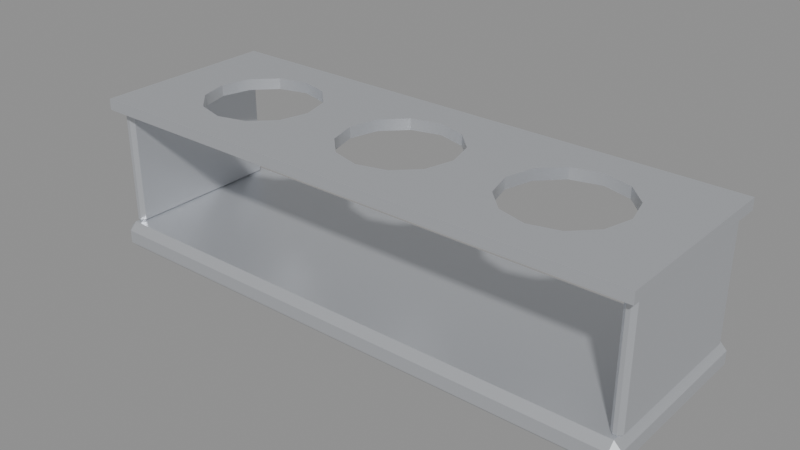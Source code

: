 # Source: aderecera_tres.blend  (saved by Blender 5.3.31; exported with 4.5.12 LTS)
import bpy
from mathutils import Matrix  # noqa: F401  (used for matrix-valued properties, if any)

bpy.ops.wm.read_factory_settings(use_empty=True)
scene = bpy.context.scene
scene.name = 'Scene'

# ---- materials (node trees are filled in below, after node groups)
mat_m_acero = bpy.data.materials.new('M_Acero')
mat_m_acero.diffuse_color = (0.6376, 0.6584, 0.6939, 1.0)

# ---- material node trees
mat_m_acero.use_nodes = True; mat_m_acero.node_tree.nodes.clear()
_N = mat_m_acero.node_tree.nodes; _L = mat_m_acero.node_tree.links
n0 = _N.new('ShaderNodeBsdfPrincipled'); n0.name = 'Principled BSDF'; n0.location = (-200, 100)
n0.inputs[0].default_value = (0.6376, 0.6584, 0.6939, 1.0)
n0.inputs[1].default_value = 0.6
n0.inputs[2].default_value = 0.35
n0.inputs[10].default_value = 0.005
n1 = _N.new('ShaderNodeOutputMaterial'); n1.name = 'Material Output'; n1.location = (200, 100)
_L.new(n0.outputs[0], n1.inputs[0])
n1.is_active_output = True

# ---- meshes
me_aderecera_tres_cuerpo = bpy.data.meshes.new('aderecera_tres_cuerpo')
me_aderecera_tres_cuerpo.from_pydata([(-0.059, 0.22, 0.085), (-0.06315, 0.2045, 0.085), (-0.0745, 0.1932, 0.085), (-0.09, 0.189, 0.085), (-0.1055, 0.1932, 0.085), (-0.1168, 0.2045, 0.085), (-0.121, 0.22, 0.085), (-0.1168, 0.2355, 0.085), (-0.1055, 0.2468, 0.085), (-0.09, 0.251, 0.085), (-0.0745, 0.2468, 0.085), (-0.06315, 0.2355, 0.085), (-0.045, 0.22, 0.085), (-0.045, 0.194, 0.085), (-0.06113, 0.17, 0.085), (-0.09, 0.17, 0.085), (-0.1189, 0.17, 0.085), (-0.15, 0.1854, 0.085), (-0.15, 0.22, 0.085), (-0.15, 0.2546, 0.085), (-0.1189, 0.27, 0.085), (-0.09, 0.27, 0.085), (-0.06113, 0.27, 0.085), (-0.045, 0.246, 0.085), (-0.045, 0.17, 0.085), (-0.15, 0.17, 0.085), (-0.15, 0.27, 0.085), (-0.045, 0.27, 0.085), (-0.059, 0.22, 0.079), (-0.06315, 0.2045, 0.079), (-0.0745, 0.1932, 0.079), (-0.09, 0.189, 0.079), (-0.1055, 0.1932, 0.079), (-0.1168, 0.2045, 0.079), (-0.121, 0.22, 0.079), (-0.1168, 0.2355, 0.079), (-0.1055, 0.2468, 0.079), (-0.09, 0.251, 0.079), (-0.0745, 0.2468, 0.079), (-0.06315, 0.2355, 0.079), (-0.045, 0.22, 0.079), (-0.045, 0.194, 0.079), (-0.06113, 0.17, 0.079), (-0.09, 0.17, 0.079), (-0.1189, 0.17, 0.079), (-0.15, 0.1854, 0.079), (-0.15, 0.22, 0.079), (-0.15, 0.2546, 0.079), (-0.1189, 0.27, 0.079), (-0.09, 0.27, 0.079), (-0.06113, 0.27, 0.079), (-0.045, 0.246, 0.079), (-0.045, 0.17, 0.079), (-0.15, 0.17, 0.079), (-0.15, 0.27, 0.079), (-0.045, 0.27, 0.079), (0.031, 0.22, 0.085), (0.02685, 0.2045, 0.085), (0.0155, 0.1932, 0.085), (1.898e-18, 0.189, 0.085), (-0.0155, 0.1932, 0.085), (-0.02685, 0.2045, 0.085), (-0.031, 0.22, 0.085), (-0.02685, 0.2355, 0.085), (-0.0155, 0.2468, 0.085), (-5.695e-18, 0.251, 0.085), (0.0155, 0.2468, 0.085), (0.02685, 0.2355, 0.085), (0.045, 0.22, 0.085), (0.045, 0.194, 0.085), (0.02887, 0.17, 0.085), (3.062e-18, 0.17, 0.085), (-0.02887, 0.17, 0.085), (-0.02887, 0.27, 0.085), (-9.185e-18, 0.27, 0.085), (0.02887, 0.27, 0.085), (0.045, 0.246, 0.085), (0.045, 0.17, 0.085), (0.045, 0.27, 0.085), (0.031, 0.22, 0.079), (0.02685, 0.2045, 0.079), (0.0155, 0.1932, 0.079), (1.898e-18, 0.189, 0.079), (-0.0155, 0.1932, 0.079), (-0.02685, 0.2045, 0.079), (-0.031, 0.22, 0.079), (-0.02685, 0.2355, 0.079), (-0.0155, 0.2468, 0.079), (-5.695e-18, 0.251, 0.079), (0.0155, 0.2468, 0.079), (0.02685, 0.2355, 0.079), (0.045, 0.22, 0.079), (0.045, 0.194, 0.079), (0.02887, 0.17, 0.079), (3.062e-18, 0.17, 0.079), (-0.02887, 0.17, 0.079), (-0.02887, 0.27, 0.079), (-9.185e-18, 0.27, 0.079), (0.02887, 0.27, 0.079), (0.045, 0.246, 0.079), (0.045, 0.17, 0.079), (0.045, 0.27, 0.079), (0.121, 0.22, 0.085), (0.1168, 0.2045, 0.085), (0.1055, 0.1932, 0.085), (0.09, 0.189, 0.085), (0.0745, 0.1932, 0.085), (0.06315, 0.2045, 0.085), (0.059, 0.22, 0.085), (0.06315, 0.2355, 0.085), (0.0745, 0.2468, 0.085), (0.09, 0.251, 0.085), (0.1055, 0.2468, 0.085), (0.1168, 0.2355, 0.085), (0.15, 0.22, 0.085), (0.15, 0.1854, 0.085), (0.1189, 0.17, 0.085), (0.09, 0.17, 0.085), (0.06113, 0.17, 0.085), (0.06113, 0.27, 0.085), (0.09, 0.27, 0.085), (0.1189, 0.27, 0.085), (0.15, 0.2546, 0.085), (0.15, 0.17, 0.085), (0.15, 0.27, 0.085), (0.121, 0.22, 0.079), (0.1168, 0.2045, 0.079), (0.1055, 0.1932, 0.079), (0.09, 0.189, 0.079), (0.0745, 0.1932, 0.079), (0.06315, 0.2045, 0.079), (0.059, 0.22, 0.079), (0.06315, 0.2355, 0.079), (0.0745, 0.2468, 0.079), (0.09, 0.251, 0.079), (0.1055, 0.2468, 0.079), (0.1168, 0.2355, 0.079), (0.15, 0.22, 0.079), (0.15, 0.1854, 0.079), (0.1189, 0.17, 0.079), (0.09, 0.17, 0.079), (0.06113, 0.17, 0.079), (0.06113, 0.27, 0.079), (0.09, 0.27, 0.079), (0.1189, 0.27, 0.079), (0.15, 0.2546, 0.079), (0.15, 0.17, 0.079), (0.15, 0.27, 0.079), (-0.146, 0.174, 0.0), (-0.146, 0.17, 0.004), (-0.15, 0.174, 0.004), (-0.146, 0.17, 0.011), (-0.146, 0.174, 0.015), (-0.15, 0.174, 0.011), (-0.146, 0.266, 0.0), (-0.15, 0.266, 0.004), (-0.146, 0.27, 0.004), (-0.146, 0.266, 0.015), (-0.146, 0.27, 0.011), (-0.15, 0.266, 0.011), (0.146, 0.174, 0.0), (0.15, 0.174, 0.004), (0.146, 0.17, 0.004), (0.146, 0.174, 0.015), (0.146, 0.17, 0.011), (0.15, 0.174, 0.011), (0.146, 0.266, 0.0), (0.146, 0.27, 0.004), (0.15, 0.266, 0.004), (0.146, 0.266, 0.015), (0.15, 0.266, 0.011), (0.146, 0.27, 0.011), (-0.144, 0.262, 0.08), (-0.142, 0.262, 0.078), (-0.144, 0.264, 0.078), (-0.144, 0.262, 0.014), (-0.144, 0.264, 0.016), (-0.142, 0.262, 0.016), (-0.144, 0.178, 0.08), (-0.144, 0.176, 0.078), (-0.142, 0.178, 0.078), (-0.144, 0.178, 0.014), (-0.142, 0.178, 0.016), (-0.144, 0.176, 0.016), (-0.146, 0.262, 0.08), (-0.146, 0.264, 0.078), (-0.148, 0.262, 0.078), (-0.146, 0.262, 0.014), (-0.148, 0.262, 0.016), (-0.146, 0.264, 0.016), (-0.146, 0.176, 0.078), (-0.146, 0.178, 0.08), (-0.148, 0.178, 0.078), (-0.146, 0.178, 0.014), (-0.146, 0.176, 0.016), (-0.148, 0.178, 0.016), (0.146, 0.262, 0.08), (0.148, 0.262, 0.078), (0.146, 0.264, 0.078), (0.146, 0.262, 0.014), (0.146, 0.264, 0.016), (0.148, 0.262, 0.016), (0.146, 0.178, 0.08), (0.146, 0.176, 0.078), (0.148, 0.178, 0.078), (0.146, 0.178, 0.014), (0.148, 0.178, 0.016), (0.146, 0.176, 0.016), (0.144, 0.262, 0.08), (0.144, 0.264, 0.078), (0.142, 0.262, 0.078), (0.144, 0.262, 0.014), (0.142, 0.262, 0.016), (0.144, 0.264, 0.016), (0.144, 0.176, 0.078), (0.144, 0.178, 0.08), (0.142, 0.178, 0.078), (0.144, 0.178, 0.014), (0.144, 0.176, 0.016), (0.142, 0.178, 0.016)], [], [(1, 13, 12, 0), (2, 14, 24, 13, 1), (3, 15, 14, 2), (4, 16, 15, 3), (5, 17, 25, 16, 4), (6, 18, 17, 5), (7, 19, 18, 6), (8, 20, 26, 19, 7), (9, 21, 20, 8), (10, 22, 21, 9), (11, 23, 27, 22, 10), (0, 12, 23, 11), (28, 40, 41, 29), (29, 41, 52, 42, 30), (30, 42, 43, 31), (31, 43, 44, 32), (32, 44, 53, 45, 33), (33, 45, 46, 34), (34, 46, 47, 35), (35, 47, 54, 48, 36), (36, 48, 49, 37), (37, 49, 50, 38), (38, 50, 55, 51, 39), (39, 51, 40, 28), (57, 69, 68, 56), (58, 70, 77, 69, 57), (59, 71, 70, 58), (60, 72, 71, 59), (61, 13, 24, 72, 60), (62, 12, 13, 61), (63, 23, 12, 62), (64, 73, 27, 23, 63), (65, 74, 73, 64), (66, 75, 74, 65), (67, 76, 78, 75, 66), (56, 68, 76, 67), (79, 91, 92, 80), (80, 92, 100, 93, 81), (81, 93, 94, 82), (82, 94, 95, 83), (83, 95, 52, 41, 84), (84, 41, 40, 85), (85, 40, 51, 86), (86, 51, 55, 96, 87), (87, 96, 97, 88), (88, 97, 98, 89), (89, 98, 101, 99, 90), (90, 99, 91, 79), (103, 115, 114, 102), (104, 116, 123, 115, 103), (105, 117, 116, 104), (106, 118, 117, 105), (107, 69, 77, 118, 106), (108, 68, 69, 107), (109, 76, 68, 108), (110, 119, 78, 76, 109), (111, 120, 119, 110), (112, 121, 120, 111), (113, 122, 124, 121, 112), (102, 114, 122, 113), (125, 137, 138, 126), (126, 138, 146, 139, 127), (127, 139, 140, 128), (128, 140, 141, 129), (129, 141, 100, 92, 130), (130, 92, 91, 131), (131, 91, 99, 132), (132, 99, 101, 142, 133), (133, 142, 143, 134), (134, 143, 144, 135), (135, 144, 147, 145, 136), (136, 145, 137, 125), (1, 0, 28, 29), (2, 1, 29, 30), (24, 14, 42, 52), (3, 2, 30, 31), (14, 15, 43, 42), (4, 3, 31, 32), (15, 16, 44, 43), (5, 4, 32, 33), (25, 17, 45, 53), (16, 25, 53, 44), (6, 5, 33, 34), (17, 18, 46, 45), (7, 6, 34, 35), (18, 19, 47, 46), (8, 7, 35, 36), (26, 20, 48, 54), (19, 26, 54, 47), (9, 8, 36, 37), (20, 21, 49, 48), (10, 9, 37, 38), (21, 22, 50, 49), (11, 10, 38, 39), (22, 27, 55, 50), (0, 11, 39, 28), (57, 56, 79, 80), (58, 57, 80, 81), (77, 70, 93, 100), (59, 58, 81, 82), (70, 71, 94, 93), (60, 59, 82, 83), (71, 72, 95, 94), (61, 60, 83, 84), (62, 61, 84, 85), (63, 62, 85, 86), (64, 63, 86, 87), (65, 64, 87, 88), (73, 74, 97, 96), (66, 65, 88, 89), (74, 75, 98, 97), (67, 66, 89, 90), (75, 78, 101, 98), (56, 67, 90, 79), (103, 102, 125, 126), (114, 115, 138, 137), (104, 103, 126, 127), (123, 116, 139, 146), (115, 123, 146, 138), (105, 104, 127, 128), (116, 117, 140, 139), (106, 105, 128, 129), (117, 118, 141, 140), (107, 106, 129, 130), (108, 107, 130, 131), (109, 108, 131, 132), (110, 109, 132, 133), (111, 110, 133, 134), (119, 120, 143, 142), (112, 111, 134, 135), (120, 121, 144, 143), (113, 112, 135, 136), (124, 122, 145, 147), (121, 124, 147, 144), (102, 113, 136, 125), (122, 114, 137, 145), (72, 24, 52, 95), (27, 73, 96, 55), (118, 77, 100, 141), (78, 119, 142, 101), (172, 173, 174), (196, 197, 198), (199, 200, 201), (148, 149, 150), (151, 152, 153), (154, 155, 156), (157, 158, 159), (160, 161, 162), (163, 164, 165), (166, 167, 168), (169, 170, 171), (154, 148, 150, 155), (149, 151, 153, 150), (152, 157, 159, 153), (158, 156, 155, 159), (166, 154, 156, 167), (157, 169, 171, 158), (170, 168, 167, 171), (160, 166, 168, 161), (169, 163, 165, 170), (164, 162, 161, 165), (148, 160, 162, 149), (163, 152, 151, 164), (150, 153, 159, 155), (162, 164, 151, 149), (169, 157, 152, 163), (156, 158, 171, 167), (168, 170, 165, 161), (175, 176, 177), (178, 179, 180), (181, 182, 183), (184, 185, 186), (187, 188, 189), (190, 191, 192), (193, 194, 195), (178, 191, 190, 179), (193, 181, 183, 194), (172, 178, 180, 173), (173, 177, 176, 174), (184, 172, 174, 185), (175, 187, 189, 176), (187, 193, 195, 188), (185, 189, 188, 186), (194, 190, 192, 195), (191, 184, 186, 192), (179, 183, 182, 180), (181, 175, 177, 182), (189, 185, 174, 176), (177, 173, 180, 182), (183, 179, 190, 194), (195, 192, 186, 188), (202, 203, 204), (205, 206, 207), (208, 209, 210), (211, 212, 213), (214, 215, 216), (217, 218, 219), (208, 196, 198, 209), (199, 211, 213, 200), (203, 207, 206, 204), (217, 205, 207, 218), (202, 215, 214, 203), (196, 202, 204, 197), (218, 214, 216, 219), (215, 208, 210, 216), (211, 217, 219, 212), (209, 213, 212, 210), (197, 201, 200, 198), (205, 199, 201, 206), (213, 209, 198, 200), (201, 197, 204, 206), (207, 203, 214, 218), (219, 216, 210, 212)])
me_aderecera_tres_cuerpo.polygons.foreach_set('use_smooth', [True] * 213)
_k = set([(0, 1), (0, 11), (0, 28), (1, 2), (2, 3), (3, 4), (3, 31), (4, 5), (5, 6), (6, 7), (6, 34), (7, 8), (8, 9), (8, 36), (9, 10), (10, 11), (10, 38), (14, 15), (14, 24), (15, 16), (16, 25), (17, 18), (17, 25), (18, 19), (19, 26), (20, 21), (20, 26), (21, 22), (22, 27), (24, 72), (25, 53), (26, 54), (27, 73), (28, 29), (28, 39), (29, 30), (30, 31), (31, 32), (32, 33), (33, 34), (34, 35), (35, 36), (36, 37), (37, 38), (38, 39), (42, 43), (42, 52), (43, 44), (44, 53), (45, 46), (45, 53), (46, 47), (47, 54), (48, 49), (48, 54), (49, 50), (50, 55), (52, 95), (55, 96), (56, 57), (56, 67), (56, 79), (57, 58), (58, 59), (59, 60), (59, 82), (60, 61), (61, 62), (62, 63), (62, 85), (63, 64), (64, 65), (64, 87), (65, 66), (66, 67), (66, 89), (70, 71), (70, 77), (71, 72), (73, 74), (74, 75), (75, 78), (77, 118), (78, 119), (79, 80), (79, 90), (80, 81), (81, 82), (82, 83), (83, 84), (84, 85), (85, 86), (86, 87), (87, 88), (88, 89), (89, 90), (93, 94), (93, 100), (94, 95), (96, 97), (97, 98), (98, 101), (100, 141), (101, 142), (102, 103), (102, 113), (102, 125), (103, 104), (104, 105), (105, 106), (105, 128), (106, 107), (107, 108), (108, 109), (108, 131), (109, 110), (110, 111), (110, 133), (111, 112), (112, 113), (112, 135), (114, 115), (114, 122), (115, 123), (116, 117), (116, 123), (117, 118), (119, 120), (120, 121), (121, 124), (122, 124), (123, 146), (124, 147), (125, 126), (125, 136), (126, 127), (127, 128), (128, 129), (129, 130), (130, 131), (131, 132), (132, 133), (133, 134), (134, 135), (135, 136), (137, 138), (137, 145), (138, 146), (139, 140), (139, 146), (140, 141), (142, 143), (143, 144), (144, 147), (145, 147), (148, 149), (148, 150), (148, 154), (148, 160), (149, 150), (149, 151), (149, 162), (150, 153), (150, 155), (151, 152), (151, 153), (151, 164), (152, 153), (152, 157), (152, 163), (153, 159), (154, 155), (154, 156), (154, 166), (155, 156), (155, 159), (156, 158), (156, 167), (157, 158), (157, 159), (157, 169), (158, 159), (158, 171), (160, 161), (160, 162), (160, 166), (161, 162), (161, 165), (161, 168), (162, 164), (163, 164), (163, 165), (163, 169), (164, 165), (165, 170), (166, 167), (166, 168), (167, 168), (167, 171), (168, 170), (169, 170), (169, 171), (170, 171), (172, 173), (172, 174), (172, 178), (172, 184), (173, 174), (173, 177), (173, 180), (174, 176), (174, 185), (175, 176), (175, 177), (175, 181), (175, 187), (176, 177), (176, 189), (177, 182), (178, 179), (178, 180), (178, 191), (179, 180), (179, 183), (179, 190), (180, 182), (181, 182), (181, 183), (181, 193), (182, 183), (183, 194), (184, 185), (184, 186), (184, 191), (185, 186), (185, 189), (186, 188), (186, 192), (187, 188), (187, 189), (187, 193), (188, 189), (188, 195), (190, 191), (190, 192), (190, 194), (191, 192), (192, 195), (193, 194), (193, 195), (194, 195), (196, 197), (196, 198), (196, 202), (196, 208), (197, 198), (197, 201), (197, 204), (198, 200), (198, 209), (199, 200), (199, 201), (199, 205), (199, 211), (200, 201), (200, 213), (201, 206), (202, 203), (202, 204), (202, 215), (203, 204), (203, 207), (203, 214), (204, 206), (205, 206), (205, 207), (205, 217), (206, 207), (207, 218), (208, 209), (208, 210), (208, 215), (209, 210), (209, 213), (210, 212), (210, 216), (211, 212), (211, 213), (211, 217), (212, 213), (212, 219), (214, 215), (214, 216), (214, 218), (215, 216), (216, 219), (217, 218), (217, 219), (218, 219)])
me_aderecera_tres_cuerpo.attributes.new('sharp_edge', 'BOOLEAN', 'EDGE').data.foreach_set('value', [ (min(e.vertices), max(e.vertices)) in _k for e in me_aderecera_tres_cuerpo.edges])
me_aderecera_tres_cuerpo.materials.append(mat_m_acero)
me_aderecera_tres_cuerpo.update()
me_aderecera_tres_colonly = bpy.data.meshes.new('aderecera_tres-colonly')
me_aderecera_tres_colonly.from_pydata([(-0.15, 0.17, 0.0), (-0.15, 0.17, 0.015), (-0.15, 0.27, 0.0), (-0.15, 0.27, 0.015), (0.15, 0.17, 0.0), (0.15, 0.17, 0.015), (0.15, 0.27, 0.0), (0.15, 0.27, 0.015)], [], [(0, 1, 3, 2), (2, 3, 7, 6), (6, 7, 5, 4), (4, 5, 1, 0), (2, 6, 4, 0), (7, 3, 1, 5)])
me_aderecera_tres_colonly.update()

# ---- objects
ob_aderecera_tres_cuerpo = bpy.data.objects.new('aderecera_tres_cuerpo', me_aderecera_tres_cuerpo)
ob_aderecera_tres_colonly = bpy.data.objects.new('aderecera_tres-colonly', me_aderecera_tres_colonly)
ob_punto_pomo_1 = bpy.data.objects.new('punto_pomo_1', None)
ob_punto_pomo_2 = bpy.data.objects.new('punto_pomo_2', None)
ob_punto_pomo_3 = bpy.data.objects.new('punto_pomo_3', None)
ob_aderecera_tres = bpy.data.objects.new('aderecera_tres', None)

# ---- transforms, parenting, visibility, modifiers, constraints
ob_aderecera_tres_cuerpo.parent = ob_aderecera_tres
ob_aderecera_tres_cuerpo.location = (0.0, 0.0, 0.0)
ob_aderecera_tres_colonly.parent = ob_aderecera_tres
ob_aderecera_tres_colonly.location = (0.0, 0.0, 0.0)
ob_aderecera_tres_colonly.hide_render = True
ob_aderecera_tres_colonly.display_type = 'WIRE'
ob_punto_pomo_1.parent = ob_aderecera_tres
ob_punto_pomo_1.location = (-0.09, 0.22, 0.015)
ob_punto_pomo_1.empty_display_size = 0.02
ob_punto_pomo_2.parent = ob_aderecera_tres
ob_punto_pomo_2.location = (0.0, 0.22, 0.015)
ob_punto_pomo_2.empty_display_size = 0.02
ob_punto_pomo_3.parent = ob_aderecera_tres
ob_punto_pomo_3.location = (0.09, 0.22, 0.015)
ob_punto_pomo_3.empty_display_size = 0.02
ob_aderecera_tres.location = (0.0, 0.0, 0.0)
ob_aderecera_tres.empty_display_size = 0.1

# ---- collection membership
scene.collection.objects.link(ob_aderecera_tres_cuerpo)
scene.collection.objects.link(ob_aderecera_tres_colonly)
scene.collection.objects.link(ob_punto_pomo_1)
scene.collection.objects.link(ob_punto_pomo_2)
scene.collection.objects.link(ob_punto_pomo_3)
scene.collection.objects.link(ob_aderecera_tres)

# ---- scene / render settings (as saved in the file)
scene.frame_start = 1; scene.frame_end = 250; scene.frame_set(1)
scene.render.engine = 'BLENDER_EEVEE_NEXT'
scene.render.bake_bias = 0.0
scene.render.bake_samples = 0
scene.render.compositor_device = 'GPU'
scene.eevee.use_volume_custom_range = False
scene.eevee.fast_gi_thickness_near = 0.1
scene.eevee.fast_gi_thickness_far = 0.0
scene.eevee.ray_tracing_options.screen_trace_thickness = 0.1
bpy.context.view_layer.update()

# ---- added for rendering (the .blend has no active camera and no usable light): camera, sun + grey world if the file has none
cam_auto = bpy.data.cameras.new('AutoCamera')
cam_auto.lens = 50.0
cam_auto.sensor_width = 36.0
cam_auto.clip_end = 1000.0
ob_auto_camera = bpy.data.objects.new('AutoCamera', cam_auto)
scene.collection.objects.link(ob_auto_camera)
ob_auto_camera.location = (0.302967, -0.14356, 0.284874)
ob_auto_camera.rotation_euler = (1.09748, -7.21219e-08, 0.694738)
scene.camera = ob_auto_camera
light_auto_sun = bpy.data.lights.new('AutoSun', 'SUN')
light_auto_sun.energy = 3.0
light_auto_sun.angle = 0.0523599
ob_auto_sun = bpy.data.objects.new('AutoSun', light_auto_sun)
scene.collection.objects.link(ob_auto_sun)
ob_auto_sun.rotation_euler = (0.872665, 0.174533, 0.523599)
if scene.world is None:
    world_auto = bpy.data.worlds.new('AutoWorld')
    world_auto.color = (0.3, 0.3, 0.3)
    scene.world = world_auto
bpy.context.view_layer.update()
